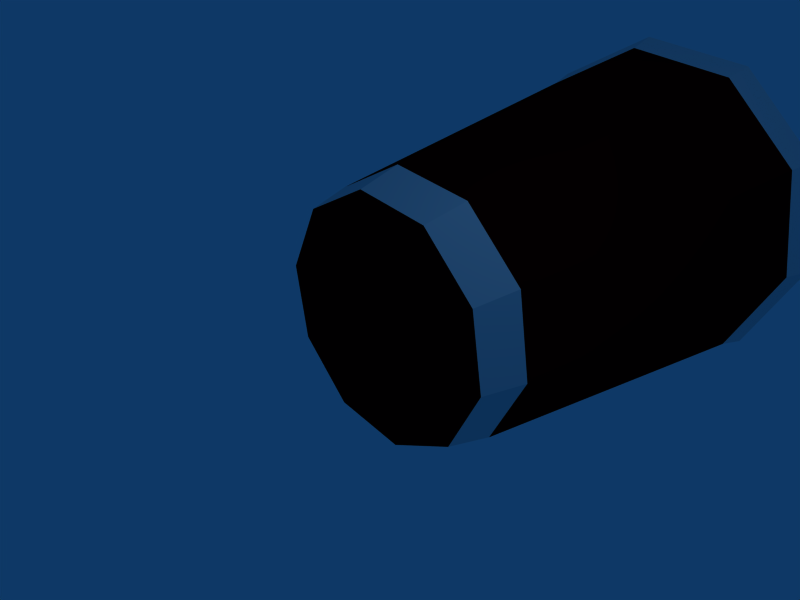 # Source: lixo.blend  (saved by Blender 2.42.0; exported with 4.5.12 LTS)
import bpy
from mathutils import Matrix  # noqa: F401  (used for matrix-valued properties, if any)

bpy.ops.wm.read_factory_settings(use_empty=True)
scene = bpy.context.scene
scene.name = 'Scene'

# ---- collections
col_collection_1 = bpy.data.collections.new('Collection 1'); scene.collection.children.link(col_collection_1)

# ---- materials (node trees are filled in below, after node groups)
mat_corpo = bpy.data.materials.new('Corpo')
mat_corpo.alpha_threshold = 0.0
mat_corpo.preview_render_type = 'FLAT'
mat_corpo.diffuse_color = (0.0719, 0.005623, 0.005623, 1.0)
mat_corpo.specular_color = (0.04575, 0.002382, 0.002382)
mat_corpo.roughness = 0.5
mat_corpo.line_color = (0.0, 0.0, 0.0, 1.0)
mat_material = bpy.data.materials.new('Material')
mat_material.alpha_threshold = 0.0
mat_material.diffuse_color = (0.85, 0.85, 0.85, 1.0)
mat_material.specular_color = (0.85, 0.85, 0.85)
mat_material.roughness = 0.5
mat_material.line_color = (0.0, 0.0, 0.0, 1.0)

# ---- material node trees

# ---- world
world_world = bpy.data.worlds.new('World'); scene.world = world_world
world_world.color = (0.05656, 0.2208, 0.4)
world_world.use_sun_shadow = False
world_world.sun_shadow_jitter_overblur = 0.0
world_world.cycles.sampling_method = 'MANUAL'
world_world.cycles.sample_map_resolution = 256

# ---- cameras
cam_camera = bpy.data.cameras.new('Camera')
cam_camera.passepartout_alpha = 0.2
cam_camera.clip_end = 100.0
cam_camera.lens = 35.0
cam_camera.ortho_scale = 7.314
cam_camera.show_passepartout = False
cam_camera.show_safe_areas = True
cam_camera.dof.focus_distance = 0.0
cam_camera.dof.aperture_fstop = 128.0

# ---- lights
light_spot = bpy.data.lights.new('Spot', 'POINT')
light_spot.transmission_factor = 0.0
light_spot.cutoff_distance = 30.0
light_spot.energy = 100.0
light_spot.shadow_buffer_clip_start = 1.001
light_spot.shadow_soft_size = 1.0
light_spot.shadow_maximum_resolution = 0.006
light_spot.use_absolute_resolution = True
light_spot.cycles.use_multiple_importance_sampling = False

# ---- meshes
me_cylinder = bpy.data.meshes.new('Cylinder')
me_cylinder.from_pydata([(1.551, 0.7745, -1.551), (2.166, 0.7745, -0.343), (1.954, 0.7745, 0.9955), (0.9955, 0.7745, 1.954), (-0.343, 0.7745, 2.166), (-1.551, 0.7745, 1.551), (-2.166, 0.7745, 0.343), (-1.954, 0.7745, -0.9955), (-0.9955, 0.7745, -1.954), (0.343, 0.7745, -2.166), (2.183, 6.948, -2.183), (3.049, 6.948, -0.4829), (2.75, 6.948, 1.401), (1.401, 6.948, 2.75), (-0.4829, 6.948, 3.049), (-2.183, 6.948, 2.183), (-3.049, 6.948, 0.4829), (-2.75, 6.948, -1.401), (-1.401, 6.948, -2.75), (0.4829, 6.948, -3.049), (-1.705e-07, 0.04572, 7.445e-07), (0.3128, 0.04572, -1.975), (-0.9077, 0.04572, -1.781), (-1.781, 0.04572, -0.9077), (-1.975, 0.04572, 0.3128), (-1.414, 0.04572, 1.414), (-0.3128, 0.04572, 1.975), (0.9077, 0.04572, 1.781), (1.781, 0.04572, 0.9077), (1.975, 0.04572, -0.3128), (1.414, 0.04572, -1.414), (2.286, 7.473, -2.286), (3.194, 7.473, -0.5058), (2.881, 7.473, 1.468), (1.468, 7.473, 2.881), (-0.5058, 7.473, 3.194), (-2.286, 7.473, 2.286), (-3.194, 7.473, 0.5058), (-2.881, 7.473, -1.468), (-1.468, 7.473, -2.881), (0.5058, 7.473, -3.194)], [], [(0, 10, 11, 1), (1, 11, 12, 2), (2, 12, 13, 3), (3, 13, 14, 4), (4, 14, 15, 5), (5, 15, 16, 6), (6, 16, 17, 7), (7, 17, 18, 8), (8, 18, 19, 9), (10, 0, 9, 19), (9, 0, 30, 21), (8, 9, 21, 22), (7, 8, 22, 23), (6, 7, 23, 24), (5, 6, 24, 25), (4, 5, 25, 26), (3, 4, 26, 27), (2, 3, 27, 28), (1, 2, 28, 29), (0, 1, 29, 30), (20, 30, 29), (20, 29, 28), (20, 28, 27), (20, 27, 26), (20, 26, 25), (20, 25, 24), (20, 24, 23), (20, 23, 22), (20, 22, 21), (20, 21, 30), (11, 10, 31, 32), (12, 11, 32, 33), (13, 12, 33, 34), (14, 13, 34, 35), (15, 14, 35, 36), (16, 15, 36, 37), (17, 16, 37, 38), (18, 17, 38, 39), (19, 18, 39, 40), (10, 19, 40, 31)])
me_cylinder.polygons.foreach_set('material_index', [0, 0, 0, 0, 0, 0, 0, 0, 0, 0, 1, 1, 1, 1, 1, 1, 1, 1, 1, 1, 0, 0, 0, 0, 0, 0, 0, 0, 0, 0, 1, 1, 1, 1, 1, 1, 1, 1, 1, 1])
me_cylinder.materials.append(mat_corpo)
me_cylinder.materials.append(mat_material)
me_cylinder.use_remesh_preserve_volume = False
me_cylinder.use_remesh_preserve_attributes = False
me_cylinder.use_mirror_vertex_groups = False
me_cylinder.update()

# ---- objects
ob_cylinder = bpy.data.objects.new('Cylinder', me_cylinder)
ob_lamp = bpy.data.objects.new('Lamp', light_spot)
ob_camera = bpy.data.objects.new('Camera', cam_camera)

# ---- transforms, parenting, visibility, modifiers, constraints
ob_cylinder.location = (0.0, 0.0, 0.0)
ob_cylinder.lock_rotations_4d = False
ob_cylinder.empty_display_type = 'ARROWS'
ob_cylinder.color = (0.0, 0.0, 0.0, 1.0)
ob_cylinder.lineart.crease_threshold = 0.0
ob_lamp.location = (4.076, 1.005, 5.904)
ob_lamp.rotation_euler = (0.6503, 0.05522, 1.866)
ob_lamp.lock_rotations_4d = False
ob_lamp.empty_display_type = 'ARROWS'
ob_lamp.color = (0.0, 0.0, 0.0, 0.0)
ob_lamp.lineart.crease_threshold = 0.0
ob_camera.location = (7.481, -6.508, 5.344)
ob_camera.rotation_euler = (1.109, 0.01082, 0.8149)
ob_camera.lock_rotations_4d = False
ob_camera.empty_display_type = 'ARROWS'
ob_camera.color = (0.0, 0.0, 0.0, 0.0)
ob_camera.display_type = 'WIRE'
ob_camera.lineart.crease_threshold = 0.0

# ---- collection membership
col_collection_1.objects.link(ob_cylinder)
col_collection_1.objects.link(ob_lamp)
col_collection_1.objects.link(ob_camera)

# ---- scene / render settings (as saved in the file)
scene.camera = ob_camera
scene.frame_start = 1; scene.frame_end = 250; scene.frame_set(1)
scene.render.engine = 'BLENDER_EEVEE_NEXT'
scene.render.image_settings.file_format = 'JPEG'
scene.render.image_settings.color_mode = 'RGB'
scene.render.image_settings.compression = 90
scene.render.resolution_x = 800
scene.render.resolution_y = 600
scene.render.pixel_aspect_x = 100.0
scene.render.pixel_aspect_y = 100.0
scene.render.fps = 25
scene.render.dither_intensity = 0.0
scene.render.use_compositing = False
scene.render.use_sequencer = False
scene.render.bake_bias = 0.0
scene.render.use_stamp_time = False
scene.render.use_stamp_date = False
scene.render.use_stamp_frame = False
scene.render.use_stamp_camera = False
scene.render.use_stamp_scene = False
scene.render.use_stamp_filename = False
scene.render.use_stamp_render_time = False
scene.render.stamp_font_size = 0
scene.cycles.use_denoising = False
scene.cycles.samples = 10
scene.cycles.sampling_pattern = 'TABULATED_SOBOL'
scene.cycles.light_sampling_threshold = 0.0
scene.cycles.use_adaptive_sampling = False
scene.cycles.use_light_tree = False
scene.cycles.blur_glossy = 0.0
scene.cycles.volume_bounces = 1
scene.cycles.pixel_filter_type = 'GAUSSIAN'
scene.cycles.sample_clamp_indirect = 0.0
scene.view_settings.view_transform = 'Raw'
bpy.context.view_layer.update()
